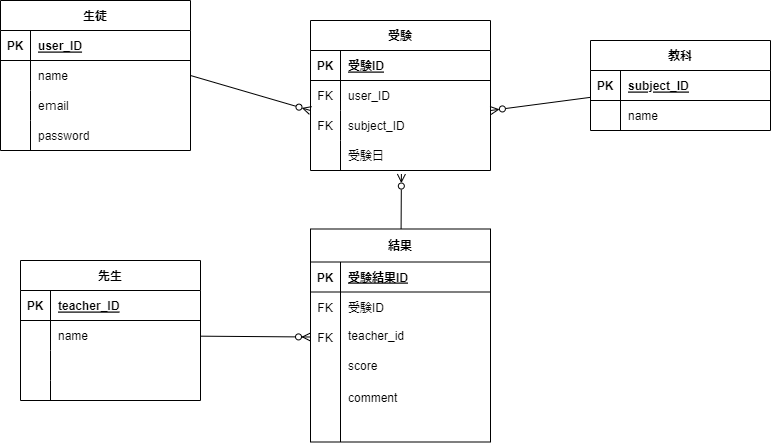

The diagram above was exported from draw.io. Its source (the exported page's mxGraphModel, read from the mxfile embedded in the PNG):
<mxGraphModel dx="656" dy="472" grid="1" gridSize="10" guides="1" tooltips="1" connect="1" arrows="1" fold="1" page="1" pageScale="1" pageWidth="980" pageHeight="1390" math="0" shadow="0">
  <root>
    <mxCell id="0" />
    <mxCell id="1" parent="0" />
    <mxCell id="2" value="生徒" style="shape=table;startSize=30;container=1;collapsible=1;childLayout=tableLayout;fixedRows=1;rowLines=0;fontStyle=1;align=center;resizeLast=1;" vertex="1" parent="1">
      <mxGeometry x="80" y="90" width="190" height="150" as="geometry" />
    </mxCell>
    <mxCell id="3" value="" style="shape=tableRow;horizontal=0;startSize=0;swimlaneHead=0;swimlaneBody=0;fillColor=none;collapsible=0;dropTarget=0;points=[[0,0.5],[1,0.5]];portConstraint=eastwest;top=0;left=0;right=0;bottom=1;" vertex="1" parent="2">
      <mxGeometry y="30" width="190" height="30" as="geometry" />
    </mxCell>
    <mxCell id="4" value="PK" style="shape=partialRectangle;connectable=0;fillColor=none;top=0;left=0;bottom=0;right=0;fontStyle=1;overflow=hidden;" vertex="1" parent="3">
      <mxGeometry width="30" height="30" as="geometry">
        <mxRectangle width="30" height="30" as="alternateBounds" />
      </mxGeometry>
    </mxCell>
    <mxCell id="5" value="user_ID" style="shape=partialRectangle;connectable=0;fillColor=none;top=0;left=0;bottom=0;right=0;align=left;spacingLeft=6;fontStyle=5;overflow=hidden;" vertex="1" parent="3">
      <mxGeometry x="30" width="160" height="30" as="geometry">
        <mxRectangle width="160" height="30" as="alternateBounds" />
      </mxGeometry>
    </mxCell>
    <mxCell id="6" value="" style="shape=tableRow;horizontal=0;startSize=0;swimlaneHead=0;swimlaneBody=0;fillColor=none;collapsible=0;dropTarget=0;points=[[0,0.5],[1,0.5]];portConstraint=eastwest;top=0;left=0;right=0;bottom=0;" vertex="1" parent="2">
      <mxGeometry y="60" width="190" height="30" as="geometry" />
    </mxCell>
    <mxCell id="7" value="" style="shape=partialRectangle;connectable=0;fillColor=none;top=0;left=0;bottom=0;right=0;editable=1;overflow=hidden;" vertex="1" parent="6">
      <mxGeometry width="30" height="30" as="geometry">
        <mxRectangle width="30" height="30" as="alternateBounds" />
      </mxGeometry>
    </mxCell>
    <mxCell id="8" value="name" style="shape=partialRectangle;connectable=0;fillColor=none;top=0;left=0;bottom=0;right=0;align=left;spacingLeft=6;overflow=hidden;" vertex="1" parent="6">
      <mxGeometry x="30" width="160" height="30" as="geometry">
        <mxRectangle width="160" height="30" as="alternateBounds" />
      </mxGeometry>
    </mxCell>
    <mxCell id="9" value="" style="shape=tableRow;horizontal=0;startSize=0;swimlaneHead=0;swimlaneBody=0;fillColor=none;collapsible=0;dropTarget=0;points=[[0,0.5],[1,0.5]];portConstraint=eastwest;top=0;left=0;right=0;bottom=0;" vertex="1" parent="2">
      <mxGeometry y="90" width="190" height="30" as="geometry" />
    </mxCell>
    <mxCell id="10" value="" style="shape=partialRectangle;connectable=0;fillColor=none;top=0;left=0;bottom=0;right=0;editable=1;overflow=hidden;" vertex="1" parent="9">
      <mxGeometry width="30" height="30" as="geometry">
        <mxRectangle width="30" height="30" as="alternateBounds" />
      </mxGeometry>
    </mxCell>
    <mxCell id="11" value="eｍail" style="shape=partialRectangle;connectable=0;fillColor=none;top=0;left=0;bottom=0;right=0;align=left;spacingLeft=6;overflow=hidden;" vertex="1" parent="9">
      <mxGeometry x="30" width="160" height="30" as="geometry">
        <mxRectangle width="160" height="30" as="alternateBounds" />
      </mxGeometry>
    </mxCell>
    <mxCell id="12" value="" style="shape=tableRow;horizontal=0;startSize=0;swimlaneHead=0;swimlaneBody=0;fillColor=none;collapsible=0;dropTarget=0;points=[[0,0.5],[1,0.5]];portConstraint=eastwest;top=0;left=0;right=0;bottom=0;" vertex="1" parent="2">
      <mxGeometry y="120" width="190" height="30" as="geometry" />
    </mxCell>
    <mxCell id="13" value="" style="shape=partialRectangle;connectable=0;fillColor=none;top=0;left=0;bottom=0;right=0;editable=1;overflow=hidden;" vertex="1" parent="12">
      <mxGeometry width="30" height="30" as="geometry">
        <mxRectangle width="30" height="30" as="alternateBounds" />
      </mxGeometry>
    </mxCell>
    <mxCell id="14" value="password" style="shape=partialRectangle;connectable=0;fillColor=none;top=0;left=0;bottom=0;right=0;align=left;spacingLeft=6;overflow=hidden;" vertex="1" parent="12">
      <mxGeometry x="30" width="160" height="30" as="geometry">
        <mxRectangle width="160" height="30" as="alternateBounds" />
      </mxGeometry>
    </mxCell>
    <mxCell id="15" style="edgeStyle=none;html=1;entryX=1;entryY=0.5;entryDx=0;entryDy=0;endArrow=ERzeroToMany;endFill=0;" edge="1" parent="1" source="16">
      <mxGeometry relative="1" as="geometry">
        <mxPoint x="569.9999999999998" y="200" as="targetPoint" />
      </mxGeometry>
    </mxCell>
    <mxCell id="16" value="教科" style="shape=table;startSize=30;container=1;collapsible=1;childLayout=tableLayout;fixedRows=1;rowLines=0;fontStyle=1;align=center;resizeLast=1;" vertex="1" parent="1">
      <mxGeometry x="670" y="130" width="180" height="90" as="geometry" />
    </mxCell>
    <mxCell id="17" value="" style="shape=tableRow;horizontal=0;startSize=0;swimlaneHead=0;swimlaneBody=0;fillColor=none;collapsible=0;dropTarget=0;points=[[0,0.5],[1,0.5]];portConstraint=eastwest;top=0;left=0;right=0;bottom=1;" vertex="1" parent="16">
      <mxGeometry y="30" width="180" height="30" as="geometry" />
    </mxCell>
    <mxCell id="18" value="PK" style="shape=partialRectangle;connectable=0;fillColor=none;top=0;left=0;bottom=0;right=0;fontStyle=1;overflow=hidden;" vertex="1" parent="17">
      <mxGeometry width="30" height="30" as="geometry">
        <mxRectangle width="30" height="30" as="alternateBounds" />
      </mxGeometry>
    </mxCell>
    <mxCell id="19" value="subject_ID" style="shape=partialRectangle;connectable=0;fillColor=none;top=0;left=0;bottom=0;right=0;align=left;spacingLeft=6;fontStyle=5;overflow=hidden;" vertex="1" parent="17">
      <mxGeometry x="30" width="150" height="30" as="geometry">
        <mxRectangle width="150" height="30" as="alternateBounds" />
      </mxGeometry>
    </mxCell>
    <mxCell id="20" value="" style="shape=tableRow;horizontal=0;startSize=0;swimlaneHead=0;swimlaneBody=0;fillColor=none;collapsible=0;dropTarget=0;points=[[0,0.5],[1,0.5]];portConstraint=eastwest;top=0;left=0;right=0;bottom=0;movable=1;resizable=1;rotatable=1;deletable=1;editable=1;connectable=1;" vertex="1" parent="16">
      <mxGeometry y="60" width="180" height="30" as="geometry" />
    </mxCell>
    <mxCell id="21" value="" style="shape=partialRectangle;connectable=0;fillColor=none;top=0;left=0;bottom=0;right=0;editable=1;overflow=hidden;" vertex="1" parent="20">
      <mxGeometry width="30" height="30" as="geometry">
        <mxRectangle width="30" height="30" as="alternateBounds" />
      </mxGeometry>
    </mxCell>
    <mxCell id="22" value="name" style="shape=partialRectangle;connectable=1;fillColor=none;top=0;left=0;bottom=0;right=0;align=left;spacingLeft=6;overflow=hidden;movable=1;resizable=1;rotatable=1;deletable=1;editable=1;" vertex="1" parent="20">
      <mxGeometry x="30" width="150" height="30" as="geometry">
        <mxRectangle width="150" height="30" as="alternateBounds" />
      </mxGeometry>
    </mxCell>
    <mxCell id="23" value="先生" style="shape=table;startSize=30;container=1;collapsible=1;childLayout=tableLayout;fixedRows=1;rowLines=0;fontStyle=1;align=center;resizeLast=1;" vertex="1" parent="1">
      <mxGeometry x="100" y="350" width="180" height="140" as="geometry" />
    </mxCell>
    <mxCell id="24" value="" style="shape=tableRow;horizontal=0;startSize=0;swimlaneHead=0;swimlaneBody=0;fillColor=none;collapsible=0;dropTarget=0;points=[[0,0.5],[1,0.5]];portConstraint=eastwest;top=0;left=0;right=0;bottom=1;" vertex="1" parent="23">
      <mxGeometry y="30" width="180" height="30" as="geometry" />
    </mxCell>
    <mxCell id="25" value="PK" style="shape=partialRectangle;connectable=0;fillColor=none;top=0;left=0;bottom=0;right=0;fontStyle=1;overflow=hidden;" vertex="1" parent="24">
      <mxGeometry width="30" height="30" as="geometry">
        <mxRectangle width="30" height="30" as="alternateBounds" />
      </mxGeometry>
    </mxCell>
    <mxCell id="26" value="teacher_ID" style="shape=partialRectangle;connectable=0;fillColor=none;top=0;left=0;bottom=0;right=0;align=left;spacingLeft=6;fontStyle=5;overflow=hidden;" vertex="1" parent="24">
      <mxGeometry x="30" width="150" height="30" as="geometry">
        <mxRectangle width="150" height="30" as="alternateBounds" />
      </mxGeometry>
    </mxCell>
    <mxCell id="27" value="" style="shape=tableRow;horizontal=0;startSize=0;swimlaneHead=0;swimlaneBody=0;fillColor=none;collapsible=0;dropTarget=0;points=[[0,0.5],[1,0.5]];portConstraint=eastwest;top=0;left=0;right=0;bottom=0;" vertex="1" parent="23">
      <mxGeometry y="60" width="180" height="30" as="geometry" />
    </mxCell>
    <mxCell id="28" value="" style="shape=partialRectangle;connectable=0;fillColor=none;top=0;left=0;bottom=0;right=0;editable=1;overflow=hidden;" vertex="1" parent="27">
      <mxGeometry width="30" height="30" as="geometry">
        <mxRectangle width="30" height="30" as="alternateBounds" />
      </mxGeometry>
    </mxCell>
    <mxCell id="29" value="name" style="shape=partialRectangle;connectable=0;fillColor=none;top=0;left=0;bottom=0;right=0;align=left;spacingLeft=6;overflow=hidden;" vertex="1" parent="27">
      <mxGeometry x="30" width="150" height="30" as="geometry">
        <mxRectangle width="150" height="30" as="alternateBounds" />
      </mxGeometry>
    </mxCell>
    <mxCell id="30" value="" style="shape=tableRow;horizontal=0;startSize=0;swimlaneHead=0;swimlaneBody=0;fillColor=none;collapsible=0;dropTarget=0;points=[[0,0.5],[1,0.5]];portConstraint=eastwest;top=0;left=0;right=0;bottom=0;" vertex="1" parent="23">
      <mxGeometry y="90" width="180" height="30" as="geometry" />
    </mxCell>
    <mxCell id="31" value="" style="shape=partialRectangle;connectable=0;fillColor=none;top=0;left=0;bottom=0;right=0;editable=1;overflow=hidden;" vertex="1" parent="30">
      <mxGeometry width="30" height="30" as="geometry">
        <mxRectangle width="30" height="30" as="alternateBounds" />
      </mxGeometry>
    </mxCell>
    <mxCell id="32" value="" style="shape=partialRectangle;connectable=0;fillColor=none;top=0;left=0;bottom=0;right=0;align=left;spacingLeft=6;overflow=hidden;" vertex="1" parent="30">
      <mxGeometry x="30" width="150" height="30" as="geometry">
        <mxRectangle width="150" height="30" as="alternateBounds" />
      </mxGeometry>
    </mxCell>
    <mxCell id="33" value="" style="shape=tableRow;horizontal=0;startSize=0;swimlaneHead=0;swimlaneBody=0;fillColor=none;collapsible=0;dropTarget=0;points=[[0,0.5],[1,0.5]];portConstraint=eastwest;top=0;left=0;right=0;bottom=0;" vertex="1" parent="23">
      <mxGeometry y="120" width="180" height="20" as="geometry" />
    </mxCell>
    <mxCell id="34" value="" style="shape=partialRectangle;connectable=0;fillColor=none;top=0;left=0;bottom=0;right=0;editable=1;overflow=hidden;" vertex="1" parent="33">
      <mxGeometry width="30" height="20" as="geometry">
        <mxRectangle width="30" height="20" as="alternateBounds" />
      </mxGeometry>
    </mxCell>
    <mxCell id="35" value="" style="shape=partialRectangle;connectable=0;fillColor=none;top=0;left=0;bottom=0;right=0;align=left;spacingLeft=6;overflow=hidden;" vertex="1" parent="33">
      <mxGeometry x="30" width="150" height="20" as="geometry">
        <mxRectangle width="150" height="20" as="alternateBounds" />
      </mxGeometry>
    </mxCell>
    <mxCell id="36" style="edgeStyle=none;html=1;fontFamily=Helvetica;fontSize=12;fontColor=default;endArrow=ERzeroToMany;endFill=0;startSize=30;entryX=0.505;entryY=1.118;entryDx=0;entryDy=0;entryPerimeter=0;" edge="1" parent="1" source="37" target="61">
      <mxGeometry relative="1" as="geometry">
        <mxPoint x="480" y="250" as="targetPoint" />
        <Array as="points" />
      </mxGeometry>
    </mxCell>
    <mxCell id="37" value="結果" style="shape=table;startSize=33;container=1;collapsible=1;childLayout=tableLayout;fixedRows=1;rowLines=0;fontStyle=1;align=center;resizeLast=1;strokeColor=default;swimlaneLine=1;shadow=0;rounded=0;" vertex="1" parent="1">
      <mxGeometry x="390" y="318.5" width="180" height="213" as="geometry">
        <mxRectangle x="390" y="317.5" width="60" height="30" as="alternateBounds" />
      </mxGeometry>
    </mxCell>
    <mxCell id="38" value="" style="shape=tableRow;horizontal=0;startSize=0;swimlaneHead=0;swimlaneBody=0;fillColor=none;collapsible=0;dropTarget=0;points=[[0,0.5],[1,0.5]];portConstraint=eastwest;top=0;left=0;right=0;bottom=1;" vertex="1" parent="37">
      <mxGeometry y="33" width="180" height="30" as="geometry" />
    </mxCell>
    <mxCell id="39" value="PK" style="shape=partialRectangle;connectable=0;fillColor=none;top=0;left=0;bottom=0;right=0;fontStyle=1;overflow=hidden;" vertex="1" parent="38">
      <mxGeometry width="30" height="30" as="geometry">
        <mxRectangle width="30" height="30" as="alternateBounds" />
      </mxGeometry>
    </mxCell>
    <mxCell id="40" value="受験結果ID" style="shape=partialRectangle;connectable=0;fillColor=none;top=0;left=0;bottom=0;right=0;align=left;spacingLeft=6;fontStyle=5;overflow=hidden;" vertex="1" parent="38">
      <mxGeometry x="30" width="150" height="30" as="geometry">
        <mxRectangle width="150" height="30" as="alternateBounds" />
      </mxGeometry>
    </mxCell>
    <mxCell id="41" value="" style="shape=tableRow;horizontal=0;startSize=0;swimlaneHead=0;swimlaneBody=0;fillColor=none;collapsible=0;dropTarget=0;points=[[0,0.5],[1,0.5]];portConstraint=eastwest;top=0;left=0;right=0;bottom=0;" vertex="1" parent="37">
      <mxGeometry y="63" width="180" height="30" as="geometry" />
    </mxCell>
    <mxCell id="42" value="FK" style="shape=partialRectangle;connectable=0;fillColor=none;top=0;left=0;bottom=0;right=0;editable=1;overflow=hidden;" vertex="1" parent="41">
      <mxGeometry width="30" height="30" as="geometry">
        <mxRectangle width="30" height="30" as="alternateBounds" />
      </mxGeometry>
    </mxCell>
    <mxCell id="43" value="受験ID" style="shape=partialRectangle;connectable=0;fillColor=none;top=0;left=0;bottom=0;right=0;align=left;spacingLeft=6;overflow=hidden;" vertex="1" parent="41">
      <mxGeometry x="30" width="150" height="30" as="geometry">
        <mxRectangle width="150" height="30" as="alternateBounds" />
      </mxGeometry>
    </mxCell>
    <mxCell id="44" value="" style="shape=tableRow;horizontal=0;startSize=0;swimlaneHead=0;swimlaneBody=0;fillColor=none;collapsible=0;dropTarget=0;points=[[0,0.5],[1,0.5]];portConstraint=eastwest;top=0;left=0;right=0;bottom=0;" vertex="1" parent="37">
      <mxGeometry y="93" width="180" height="30" as="geometry" />
    </mxCell>
    <mxCell id="45" value="FK" style="shape=partialRectangle;connectable=0;fillColor=none;top=0;left=0;bottom=0;right=0;editable=1;overflow=hidden;" vertex="1" parent="44">
      <mxGeometry width="30" height="30" as="geometry">
        <mxRectangle width="30" height="30" as="alternateBounds" />
      </mxGeometry>
    </mxCell>
    <mxCell id="46" value="" style="shape=partialRectangle;connectable=0;fillColor=none;top=0;left=0;bottom=0;right=0;align=left;spacingLeft=6;overflow=hidden;" vertex="1" parent="44">
      <mxGeometry x="30" width="150" height="30" as="geometry">
        <mxRectangle width="150" height="30" as="alternateBounds" />
      </mxGeometry>
    </mxCell>
    <mxCell id="47" value="" style="shape=tableRow;horizontal=0;startSize=0;swimlaneHead=0;swimlaneBody=0;fillColor=none;collapsible=0;dropTarget=0;points=[[0,0.5],[1,0.5]];portConstraint=eastwest;top=0;left=0;right=0;bottom=0;" vertex="1" parent="37">
      <mxGeometry y="123" width="180" height="90" as="geometry" />
    </mxCell>
    <mxCell id="48" value="" style="shape=partialRectangle;connectable=0;fillColor=none;top=0;left=0;bottom=0;right=0;editable=1;overflow=hidden;" vertex="1" parent="47">
      <mxGeometry width="30" height="90" as="geometry">
        <mxRectangle width="30" height="90" as="alternateBounds" />
      </mxGeometry>
    </mxCell>
    <mxCell id="49" value="comment" style="shape=partialRectangle;connectable=0;fillColor=none;top=0;left=0;bottom=0;right=0;align=left;spacingLeft=6;overflow=hidden;" vertex="1" parent="47">
      <mxGeometry x="30" width="150" height="90" as="geometry">
        <mxRectangle width="150" height="90" as="alternateBounds" />
      </mxGeometry>
    </mxCell>
    <mxCell id="50" style="edgeStyle=none;html=1;exitX=1;exitY=0.5;exitDx=0;exitDy=0;entryX=0;entryY=0.5;entryDx=0;entryDy=0;endArrow=ERzeroToMany;endFill=0;" edge="1" parent="1" source="6">
      <mxGeometry relative="1" as="geometry">
        <mxPoint x="390" y="200" as="targetPoint" />
      </mxGeometry>
    </mxCell>
    <mxCell id="51" value="受験" style="shape=table;startSize=30;container=1;collapsible=1;childLayout=tableLayout;fixedRows=1;rowLines=0;fontStyle=1;align=center;resizeLast=1;" vertex="1" parent="1">
      <mxGeometry x="390" y="110" width="180" height="150" as="geometry" />
    </mxCell>
    <mxCell id="52" value="" style="shape=tableRow;horizontal=0;startSize=0;swimlaneHead=0;swimlaneBody=0;fillColor=none;collapsible=0;dropTarget=0;points=[[0,0.5],[1,0.5]];portConstraint=eastwest;top=0;left=0;right=0;bottom=1;" vertex="1" parent="51">
      <mxGeometry y="30" width="180" height="30" as="geometry" />
    </mxCell>
    <mxCell id="53" value="PK" style="shape=partialRectangle;connectable=0;fillColor=none;top=0;left=0;bottom=0;right=0;fontStyle=1;overflow=hidden;" vertex="1" parent="52">
      <mxGeometry width="30" height="30" as="geometry">
        <mxRectangle width="30" height="30" as="alternateBounds" />
      </mxGeometry>
    </mxCell>
    <mxCell id="54" value="受験ID" style="shape=partialRectangle;connectable=0;fillColor=none;top=0;left=0;bottom=0;right=0;align=left;spacingLeft=6;fontStyle=5;overflow=hidden;" vertex="1" parent="52">
      <mxGeometry x="30" width="150" height="30" as="geometry">
        <mxRectangle width="150" height="30" as="alternateBounds" />
      </mxGeometry>
    </mxCell>
    <mxCell id="55" value="" style="shape=tableRow;horizontal=0;startSize=0;swimlaneHead=0;swimlaneBody=0;fillColor=none;collapsible=0;dropTarget=0;points=[[0,0.5],[1,0.5]];portConstraint=eastwest;top=0;left=0;right=0;bottom=0;" vertex="1" parent="51">
      <mxGeometry y="60" width="180" height="30" as="geometry" />
    </mxCell>
    <mxCell id="56" value="FK" style="shape=partialRectangle;connectable=0;fillColor=none;top=0;left=0;bottom=0;right=0;editable=1;overflow=hidden;" vertex="1" parent="55">
      <mxGeometry width="30" height="30" as="geometry">
        <mxRectangle width="30" height="30" as="alternateBounds" />
      </mxGeometry>
    </mxCell>
    <mxCell id="57" value="" style="shape=partialRectangle;connectable=0;fillColor=none;top=0;left=0;bottom=0;right=0;align=left;spacingLeft=6;overflow=hidden;" vertex="1" parent="55">
      <mxGeometry x="30" width="150" height="30" as="geometry">
        <mxRectangle width="150" height="30" as="alternateBounds" />
      </mxGeometry>
    </mxCell>
    <mxCell id="58" value="" style="shape=tableRow;horizontal=0;startSize=0;swimlaneHead=0;swimlaneBody=0;fillColor=none;collapsible=0;dropTarget=0;points=[[0,0.5],[1,0.5]];portConstraint=eastwest;top=0;left=0;right=0;bottom=0;" vertex="1" parent="51">
      <mxGeometry y="90" width="180" height="30" as="geometry" />
    </mxCell>
    <mxCell id="59" value="FK" style="shape=partialRectangle;connectable=0;fillColor=none;top=0;left=0;bottom=0;right=0;editable=1;overflow=hidden;" vertex="1" parent="58">
      <mxGeometry width="30" height="30" as="geometry">
        <mxRectangle width="30" height="30" as="alternateBounds" />
      </mxGeometry>
    </mxCell>
    <mxCell id="60" value="subject_ID" style="shape=partialRectangle;connectable=0;fillColor=none;top=0;left=0;bottom=0;right=0;align=left;spacingLeft=6;overflow=hidden;" vertex="1" parent="58">
      <mxGeometry x="30" width="150" height="30" as="geometry">
        <mxRectangle width="150" height="30" as="alternateBounds" />
      </mxGeometry>
    </mxCell>
    <mxCell id="61" value="" style="shape=tableRow;horizontal=0;startSize=0;swimlaneHead=0;swimlaneBody=0;fillColor=none;collapsible=0;dropTarget=0;points=[[0,0.5],[1,0.5]];portConstraint=eastwest;top=0;left=0;right=0;bottom=0;" vertex="1" parent="51">
      <mxGeometry y="120" width="180" height="30" as="geometry" />
    </mxCell>
    <mxCell id="62" value="" style="shape=partialRectangle;connectable=0;fillColor=none;top=0;left=0;bottom=0;right=0;editable=1;overflow=hidden;" vertex="1" parent="61">
      <mxGeometry width="30" height="30" as="geometry">
        <mxRectangle width="30" height="30" as="alternateBounds" />
      </mxGeometry>
    </mxCell>
    <mxCell id="63" value="" style="shape=partialRectangle;connectable=0;fillColor=none;top=0;left=0;bottom=0;right=0;align=left;spacingLeft=6;overflow=hidden;" vertex="1" parent="61">
      <mxGeometry x="30" width="150" height="30" as="geometry">
        <mxRectangle width="150" height="30" as="alternateBounds" />
      </mxGeometry>
    </mxCell>
    <mxCell id="64" style="edgeStyle=none;html=1;entryX=0;entryY=0.5;entryDx=0;entryDy=0;fontFamily=Helvetica;fontSize=12;fontColor=default;endArrow=ERzeroToMany;endFill=0;startSize=30;" edge="1" parent="1" source="27" target="44">
      <mxGeometry relative="1" as="geometry" />
    </mxCell>
    <mxCell id="65" value="user_ID" style="shape=partialRectangle;connectable=0;fillColor=none;top=0;left=0;bottom=0;right=0;align=left;spacingLeft=6;overflow=hidden;" vertex="1" parent="1">
      <mxGeometry x="420" y="170" width="150" height="30" as="geometry">
        <mxRectangle width="150" height="30" as="alternateBounds" />
      </mxGeometry>
    </mxCell>
    <mxCell id="66" value="受験日" style="shape=partialRectangle;connectable=0;fillColor=none;top=0;left=0;bottom=0;right=0;align=left;spacingLeft=6;overflow=hidden;" vertex="1" parent="1">
      <mxGeometry x="420" y="230" width="150" height="30" as="geometry">
        <mxRectangle width="150" height="30" as="alternateBounds" />
      </mxGeometry>
    </mxCell>
    <mxCell id="67" value="teacher_id" style="shape=partialRectangle;connectable=0;fillColor=none;top=0;left=0;bottom=0;right=0;align=left;spacingLeft=6;overflow=hidden;" vertex="1" parent="1">
      <mxGeometry x="420" y="410" width="150" height="30" as="geometry">
        <mxRectangle width="150" height="30" as="alternateBounds" />
      </mxGeometry>
    </mxCell>
    <mxCell id="68" value="score" style="shape=partialRectangle;connectable=0;fillColor=none;top=0;left=0;bottom=0;right=0;align=left;spacingLeft=6;overflow=hidden;" vertex="1" parent="1">
      <mxGeometry x="420" y="440" width="150" height="30" as="geometry">
        <mxRectangle width="150" height="30" as="alternateBounds" />
      </mxGeometry>
    </mxCell>
  </root>
</mxGraphModel>